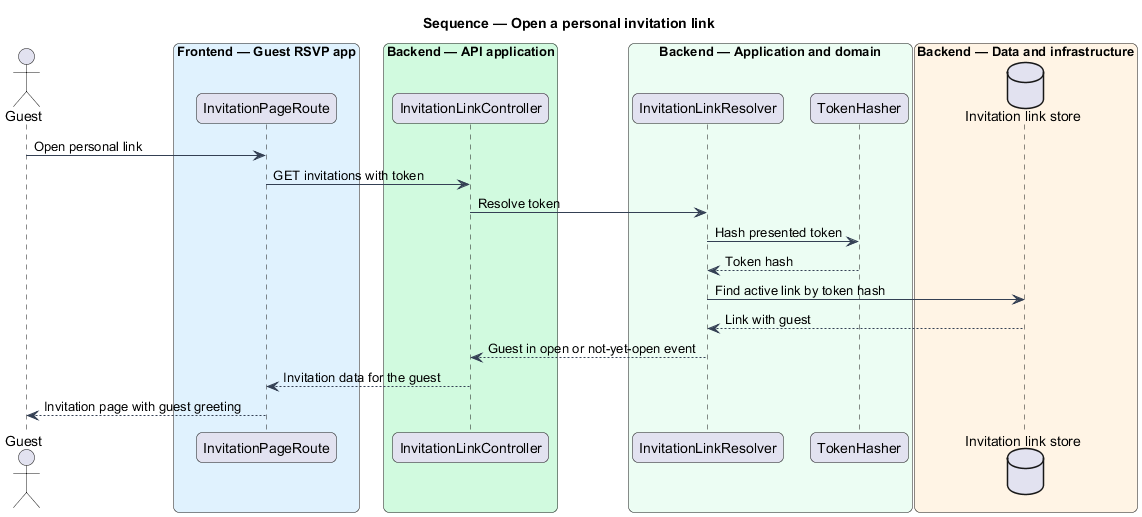

The diagram above was rendered by PlantUML. Its source (embedded in the PNG):
@startuml
title Sequence — Open a personal invitation link
skinparam backgroundColor #FFFFFF
skinparam shadowing false
skinparam roundcorner 12
skinparam defaultFontName Arial
skinparam ArrowColor #344054
skinparam rectangle {
  BorderColor #344054
  FontColor #101828
}
skinparam package {
  BorderColor #667085
  FontColor #101828
  BackgroundColor #F9FAFB
}
actor "Guest" as actor
box "Frontend — Guest RSVP app" #E0F2FE
  participant "InvitationPageRoute" as page
end box
box "Backend — API application" #D1FADF
  participant "InvitationLinkController" as controller
end box
box "Backend — Application and domain" #ECFDF3
  participant "InvitationLinkResolver" as resolver
  participant "TokenHasher" as hasher
end box
box "Backend — Data and infrastructure" #FFF4E5
  database "Invitation link store" as db
end box

actor -> page : Open personal link
page -> controller : GET invitations with token
controller -> resolver : Resolve token
resolver -> hasher : Hash presented token
hasher --> resolver : Token hash
resolver -> db : Find active link by token hash
db --> resolver : Link with guest
resolver --> controller : Guest in open or not-yet-open event
controller --> page : Invitation data for the guest
page --> actor : Invitation page with guest greeting
@enduml